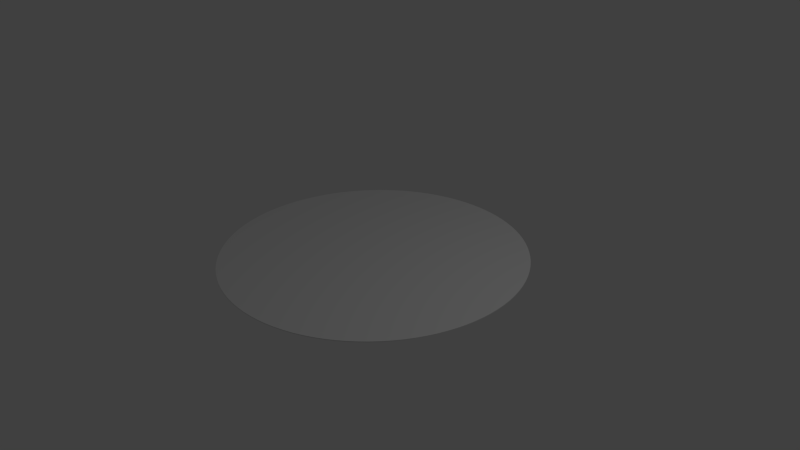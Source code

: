 # Source: cylinderFlat360.blend  (saved by Blender 2.75.0; exported with 4.5.12 LTS)
import bpy
from mathutils import Matrix  # noqa: F401  (used for matrix-valued properties, if any)

bpy.ops.wm.read_factory_settings(use_empty=True)
scene = bpy.context.scene
scene.name = 'Scene'

# ---- collections
col_collection_1 = bpy.data.collections.new('Collection 1'); scene.collection.children.link(col_collection_1)

# ---- world
world_world = bpy.data.worlds.new('World'); scene.world = world_world
world_world.color = (0.05088, 0.05088, 0.05088)
world_world.use_sun_shadow = False
world_world.sun_shadow_jitter_overblur = 0.0
world_world.cycles.sampling_method = 'MANUAL'
world_world.cycles.sample_map_resolution = 256

# ---- cameras
cam_camera = bpy.data.cameras.new('Camera')
cam_camera.clip_end = 100.0
cam_camera.lens = 35.0
cam_camera.sensor_width = 32.0
cam_camera.sensor_height = 18.0
cam_camera.ortho_scale = 7.314
cam_camera.dof.focus_distance = 0.0
cam_camera.dof.aperture_fstop = 128.0

# ---- lights
light_lamp = bpy.data.lights.new('Lamp', 'POINT')
light_lamp.transmission_factor = 0.0
light_lamp.cutoff_distance = 30.0
light_lamp.energy = 100.0
light_lamp.shadow_buffer_clip_start = 1.001
light_lamp.shadow_soft_size = 0.1
light_lamp.shadow_maximum_resolution = 0.006
light_lamp.use_absolute_resolution = True
light_lamp.cycles.use_multiple_importance_sampling = False

# ---- meshes
me_cylinder = bpy.data.meshes.new('Cylinder')
me_cylinder.from_pydata([(0.0, 2.0, -1.0), (0.0, 2.0, 1.0), (0.1256, 1.996, -1.0), (0.1256, 1.996, 1.0), (0.2507, 1.984, -1.0), (0.2507, 1.984, 1.0), (0.3748, 1.965, -1.0), (0.3748, 1.965, 1.0), (0.4974, 1.937, -1.0), (0.4974, 1.937, 1.0), (0.618, 1.902, -1.0), (0.618, 1.902, 1.0), (0.7362, 1.86, -1.0), (0.7362, 1.86, 1.0), (0.8516, 1.81, -1.0), (0.8516, 1.81, 1.0), (0.9635, 1.753, -1.0), (0.9635, 1.753, 1.0), (1.072, 1.689, -1.0), (1.072, 1.689, 1.0), (1.176, 1.618, -1.0), (1.176, 1.618, 1.0), (1.275, 1.541, -1.0), (1.275, 1.541, 1.0), (1.369, 1.458, -1.0), (1.369, 1.458, 1.0), (1.458, 1.369, -1.0), (1.458, 1.369, 1.0), (1.541, 1.275, -1.0), (1.541, 1.275, 1.0), (1.618, 1.176, -1.0), (1.618, 1.176, 1.0), (1.689, 1.072, -1.0), (1.689, 1.072, 1.0), (1.753, 0.9635, -1.0), (1.753, 0.9635, 1.0), (1.81, 0.8516, -1.0), (1.81, 0.8516, 1.0), (1.86, 0.7362, -1.0), (1.86, 0.7362, 1.0), (1.902, 0.618, -1.0), (1.902, 0.618, 1.0), (1.937, 0.4974, -1.0), (1.937, 0.4974, 1.0), (1.965, 0.3748, -1.0), (1.965, 0.3748, 1.0), (1.984, 0.2507, -1.0), (1.984, 0.2507, 1.0), (1.996, 0.1256, -1.0), (1.996, 0.1256, 1.0), (2.0, -8.027e-07, -1.0), (2.0, -8.027e-07, 1.0), (1.996, -0.1256, -1.0), (1.996, -0.1256, 1.0), (1.984, -0.2507, -1.0), (1.984, -0.2507, 1.0), (1.965, -0.3748, -1.0), (1.965, -0.3748, 1.0), (1.937, -0.4974, -1.0), (1.937, -0.4974, 1.0), (1.902, -0.618, -1.0), (1.902, -0.618, 1.0), (1.86, -0.7363, -1.0), (1.86, -0.7363, 1.0), (1.81, -0.8516, -1.0), (1.81, -0.8516, 1.0), (1.753, -0.9635, -1.0), (1.753, -0.9635, 1.0), (1.689, -1.072, -1.0), (1.689, -1.072, 1.0), (1.618, -1.176, -1.0), (1.618, -1.176, 1.0), (1.541, -1.275, -1.0), (1.541, -1.275, 1.0), (1.458, -1.369, -1.0), (1.458, -1.369, 1.0), (1.369, -1.458, -1.0), (1.369, -1.458, 1.0), (1.275, -1.541, -1.0), (1.275, -1.541, 1.0), (1.176, -1.618, -1.0), (1.176, -1.618, 1.0), (1.072, -1.689, -1.0), (1.072, -1.689, 1.0), (0.9635, -1.753, -1.0), (0.9635, -1.753, 1.0), (0.8516, -1.81, -1.0), (0.8516, -1.81, 1.0), (0.7362, -1.86, -1.0), (0.7362, -1.86, 1.0), (0.618, -1.902, -1.0), (0.618, -1.902, 1.0), (0.4974, -1.937, -1.0), (0.4974, -1.937, 1.0), (0.3748, -1.965, -1.0), (0.3748, -1.965, 1.0), (0.2507, -1.984, -1.0), (0.2507, -1.984, 1.0), (0.1256, -1.996, -1.0), (0.1256, -1.996, 1.0), (-2.082e-06, -2.0, -1.0), (-2.082e-06, -2.0, 1.0), (-0.1256, -1.996, -1.0), (-0.1256, -1.996, 1.0), (-0.2507, -1.984, -1.0), (-0.2507, -1.984, 1.0), (-0.3748, -1.965, -1.0), (-0.3748, -1.965, 1.0), (-0.4974, -1.937, -1.0), (-0.4974, -1.937, 1.0), (-0.618, -1.902, -1.0), (-0.618, -1.902, 1.0), (-0.7363, -1.86, -1.0), (-0.7363, -1.86, 1.0), (-0.8516, -1.81, -1.0), (-0.8516, -1.81, 1.0), (-0.9635, -1.753, -1.0), (-0.9635, -1.753, 1.0), (-1.072, -1.689, -1.0), (-1.072, -1.689, 1.0), (-1.176, -1.618, -1.0), (-1.176, -1.618, 1.0), (-1.275, -1.541, -1.0), (-1.275, -1.541, 1.0), (-1.369, -1.458, -1.0), (-1.369, -1.458, 1.0), (-1.458, -1.369, -1.0), (-1.458, -1.369, 1.0), (-1.541, -1.275, -1.0), (-1.541, -1.275, 1.0), (-1.618, -1.176, -1.0), (-1.618, -1.176, 1.0), (-1.689, -1.072, -1.0), (-1.689, -1.072, 1.0), (-1.753, -0.9635, -1.0), (-1.753, -0.9635, 1.0), (-1.81, -0.8516, -1.0), (-1.81, -0.8516, 1.0), (-1.86, -0.7362, -1.0), (-1.86, -0.7362, 1.0), (-1.902, -0.618, -1.0), (-1.902, -0.618, 1.0), (-1.937, -0.4974, -1.0), (-1.937, -0.4974, 1.0), (-1.965, -0.3748, -1.0), (-1.965, -0.3748, 1.0), (-1.984, -0.2507, -1.0), (-1.984, -0.2507, 1.0), (-1.996, -0.1256, -1.0), (-1.996, -0.1256, 1.0), (-2.0, 2.885e-06, -1.0), (-2.0, 2.885e-06, 1.0), (-1.996, 0.1256, -1.0), (-1.996, 0.1256, 1.0), (-1.984, 0.2507, -1.0), (-1.984, 0.2507, 1.0), (-1.965, 0.3748, -1.0), (-1.965, 0.3748, 1.0), (-1.937, 0.4974, -1.0), (-1.937, 0.4974, 1.0), (-1.902, 0.618, -1.0), (-1.902, 0.618, 1.0), (-1.86, 0.7363, -1.0), (-1.86, 0.7363, 1.0), (-1.81, 0.8516, -1.0), (-1.81, 0.8516, 1.0), (-1.753, 0.9635, -1.0), (-1.753, 0.9635, 1.0), (-1.689, 1.072, -1.0), (-1.689, 1.072, 1.0), (-1.618, 1.176, -1.0), (-1.618, 1.176, 1.0), (-1.541, 1.275, -1.0), (-1.541, 1.275, 1.0), (-1.458, 1.369, -1.0), (-1.458, 1.369, 1.0), (-1.369, 1.458, -1.0), (-1.369, 1.458, 1.0), (-1.275, 1.541, -1.0), (-1.275, 1.541, 1.0), (-1.176, 1.618, -1.0), (-1.176, 1.618, 1.0), (-1.072, 1.689, -1.0), (-1.072, 1.689, 1.0), (-0.9635, 1.753, -1.0), (-0.9635, 1.753, 1.0), (-0.8516, 1.81, -1.0), (-0.8516, 1.81, 1.0), (-0.7362, 1.86, -1.0), (-0.7362, 1.86, 1.0), (-0.618, 1.902, -1.0), (-0.618, 1.902, 1.0), (-0.4974, 1.937, -1.0), (-0.4974, 1.937, 1.0), (-0.3748, 1.965, -1.0), (-0.3748, 1.965, 1.0), (-0.2507, 1.984, -1.0), (-0.2507, 1.984, 1.0), (-0.1256, 1.996, -1.0), (-0.1256, 1.996, 1.0)], [], [(0, 1, 3, 2), (2, 3, 5, 4), (4, 5, 7, 6), (6, 7, 9, 8), (8, 9, 11, 10), (10, 11, 13, 12), (12, 13, 15, 14), (14, 15, 17, 16), (16, 17, 19, 18), (18, 19, 21, 20), (20, 21, 23, 22), (22, 23, 25, 24), (24, 25, 27, 26), (26, 27, 29, 28), (28, 29, 31, 30), (30, 31, 33, 32), (32, 33, 35, 34), (34, 35, 37, 36), (36, 37, 39, 38), (38, 39, 41, 40), (40, 41, 43, 42), (42, 43, 45, 44), (44, 45, 47, 46), (46, 47, 49, 48), (48, 49, 51, 50), (50, 51, 53, 52), (52, 53, 55, 54), (54, 55, 57, 56), (56, 57, 59, 58), (58, 59, 61, 60), (60, 61, 63, 62), (62, 63, 65, 64), (64, 65, 67, 66), (66, 67, 69, 68), (68, 69, 71, 70), (70, 71, 73, 72), (72, 73, 75, 74), (74, 75, 77, 76), (76, 77, 79, 78), (78, 79, 81, 80), (80, 81, 83, 82), (82, 83, 85, 84), (84, 85, 87, 86), (86, 87, 89, 88), (88, 89, 91, 90), (90, 91, 93, 92), (92, 93, 95, 94), (94, 95, 97, 96), (96, 97, 99, 98), (98, 99, 101, 100), (100, 101, 103, 102), (102, 103, 105, 104), (104, 105, 107, 106), (106, 107, 109, 108), (108, 109, 111, 110), (110, 111, 113, 112), (112, 113, 115, 114), (114, 115, 117, 116), (116, 117, 119, 118), (118, 119, 121, 120), (120, 121, 123, 122), (122, 123, 125, 124), (124, 125, 127, 126), (126, 127, 129, 128), (128, 129, 131, 130), (130, 131, 133, 132), (132, 133, 135, 134), (134, 135, 137, 136), (136, 137, 139, 138), (138, 139, 141, 140), (140, 141, 143, 142), (142, 143, 145, 144), (144, 145, 147, 146), (146, 147, 149, 148), (148, 149, 151, 150), (150, 151, 153, 152), (152, 153, 155, 154), (154, 155, 157, 156), (156, 157, 159, 158), (158, 159, 161, 160), (160, 161, 163, 162), (162, 163, 165, 164), (164, 165, 167, 166), (166, 167, 169, 168), (168, 169, 171, 170), (170, 171, 173, 172), (172, 173, 175, 174), (174, 175, 177, 176), (176, 177, 179, 178), (178, 179, 181, 180), (180, 181, 183, 182), (182, 183, 185, 184), (184, 185, 187, 186), (186, 187, 189, 188), (188, 189, 191, 190), (190, 191, 193, 192), (192, 193, 195, 194), (194, 195, 197, 196), (3, 1, 199, 197, 195, 193, 191, 189, 187, 185, 183, 181, 179, 177, 175, 173, 171, 169, 167, 165, 163, 161, 159, 157, 155, 153, 151, 149, 147, 145, 143, 141, 139, 137, 135, 133, 131, 129, 127, 125, 123, 121, 119, 117, 115, 113, 111, 109, 107, 105, 103, 101, 99, 97, 95, 93, 91, 89, 87, 85, 83, 81, 79, 77, 75, 73, 71, 69, 67, 65, 63, 61, 59, 57, 55, 53, 51, 49, 47, 45, 43, 41, 39, 37, 35, 33, 31, 29, 27, 25, 23, 21, 19, 17, 15, 13, 11, 9, 7, 5), (198, 199, 1, 0), (196, 197, 199, 198), (0, 2, 4, 6, 8, 10, 12, 14, 16, 18, 20, 22, 24, 26, 28, 30, 32, 34, 36, 38, 40, 42, 44, 46, 48, 50, 52, 54, 56, 58, 60, 62, 64, 66, 68, 70, 72, 74, 76, 78, 80, 82, 84, 86, 88, 90, 92, 94, 96, 98, 100, 102, 104, 106, 108, 110, 112, 114, 116, 118, 120, 122, 124, 126, 128, 130, 132, 134, 136, 138, 140, 142, 144, 146, 148, 150, 152, 154, 156, 158, 160, 162, 164, 166, 168, 170, 172, 174, 176, 178, 180, 182, 184, 186, 188, 190, 192, 194, 196, 198)])
me_cylinder.use_remesh_preserve_volume = False
me_cylinder.use_remesh_preserve_attributes = False
me_cylinder.use_mirror_vertex_groups = False
me_cylinder.update()

# ---- objects
ob_cylinder = bpy.data.objects.new('Cylinder', me_cylinder)
ob_lamp = bpy.data.objects.new('Lamp', light_lamp)
ob_camera = bpy.data.objects.new('Camera', cam_camera)

# ---- transforms, parenting, visibility, modifiers, constraints
ob_cylinder.location = (0.0, 0.0, 0.0)
ob_cylinder.scale = (1.0, 1.0, 0.005)
ob_cylinder.lineart.crease_threshold = 0.0
ob_lamp.location = (4.076, 1.005, 5.904)
ob_lamp.rotation_euler = (0.6503, 0.05522, 1.866)
ob_lamp.lock_rotations_4d = False
ob_lamp.empty_display_type = 'ARROWS'
ob_lamp.color = (0.0, 0.0, 0.0, 0.0)
ob_lamp.lineart.crease_threshold = 0.0
ob_camera.location = (7.481, -6.508, 5.344)
ob_camera.rotation_euler = (1.109, 0.01082, 0.8149)
ob_camera.lock_rotations_4d = False
ob_camera.empty_display_type = 'ARROWS'
ob_camera.color = (0.0, 0.0, 0.0, 0.0)
ob_camera.display_type = 'WIRE'
ob_camera.lineart.crease_threshold = 0.0

# ---- collection membership
col_collection_1.objects.link(ob_cylinder)
col_collection_1.objects.link(ob_lamp)
col_collection_1.objects.link(ob_camera)

# ---- scene / render settings (as saved in the file)
scene.camera = ob_camera
scene.frame_start = 1; scene.frame_end = 250; scene.frame_set(1)
scene.render.engine = 'BLENDER_EEVEE_NEXT'
scene.render.resolution_percentage = 50
scene.render.dither_intensity = 0.0
scene.cycles.use_denoising = False
scene.cycles.samples = 10
scene.cycles.sampling_pattern = 'TABULATED_SOBOL'
scene.cycles.light_sampling_threshold = 0.0
scene.cycles.use_adaptive_sampling = False
scene.cycles.use_light_tree = False
scene.cycles.blur_glossy = 0.0
scene.cycles.pixel_filter_type = 'GAUSSIAN'
scene.cycles.sample_clamp_indirect = 0.0
scene.view_settings.view_transform = 'Standard'
bpy.context.view_layer.update()
